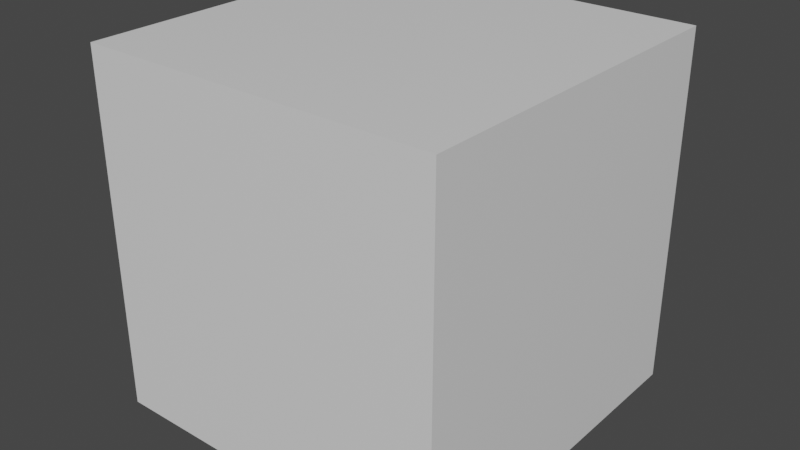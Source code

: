 # Source: all_faces_unwrapped.blend  (saved by Blender 2.92.15; exported with 4.5.12 LTS)
import bpy
from mathutils import Matrix  # noqa: F401  (used for matrix-valued properties, if any)

bpy.ops.wm.read_factory_settings(use_empty=True)
scene = bpy.context.scene
scene.name = 'Scene'

# ---- collections
col_collection = bpy.data.collections.new('Collection'); scene.collection.children.link(col_collection)

# ---- materials (node trees are filled in below, after node groups)
mat_material = bpy.data.materials.new('Material')
mat_material.alpha_threshold = 0.0
mat_material.use_transparent_shadow = False
mat_material.line_color = (0.0, 0.0, 0.0, 1.0)

# ---- material node trees
mat_material.use_nodes = True; mat_material.node_tree.nodes.clear()
_N = mat_material.node_tree.nodes; _L = mat_material.node_tree.links
n0 = _N.new('ShaderNodeOutputMaterial'); n0.name = 'Material Output'; n0.location = (300, 300)
n1 = _N.new('ShaderNodeBsdfPrincipled'); n1.name = 'Principled BSDF'; n1.location = (10, 300)
n1.distribution = 'GGX'
n1.subsurface_method = 'BURLEY'
n1.inputs[2].default_value = 0.4
n1.inputs[3].default_value = 1.45
n1.inputs[27].default_value = (0.0, 0.0, 0.0, 1.0)
n1.inputs[28].default_value = 1.0
_L.new(n1.outputs[0], n0.inputs[0])
n0.is_active_output = True

# ---- world
world_world = bpy.data.worlds.new('World'); scene.world = world_world
world_world.use_nodes = True; world_world.node_tree.nodes.clear()
_N = world_world.node_tree.nodes; _L = world_world.node_tree.links
n0 = _N.new('ShaderNodeOutputWorld'); n0.name = 'World Output'; n0.location = (300, 300)
n1 = _N.new('ShaderNodeBackground'); n1.name = 'Background'; n1.location = (10, 300)
n1.inputs[0].default_value = (0.05088, 0.05088, 0.05088, 1.0)
_L.new(n1.outputs[0], n0.inputs[0])
n0.is_active_output = True
world_world.color = (0.05088, 0.05088, 0.05088)
world_world.use_sun_shadow = False
world_world.sun_shadow_jitter_overblur = 0.0

# ---- meshes
me_cube = bpy.data.meshes.new('Cube')
me_cube.from_pydata([(0.5, 0.5, 0.5), (0.5, 0.5, -0.5), (0.5, -0.5, 0.5), (0.5, -0.5, -0.5), (-0.5, 0.5, 0.5), (-0.5, 0.5, -0.5), (-0.5, -0.5, 0.5), (-0.5, -0.5, -0.5)], [], [(0, 4, 6, 2), (3, 2, 6, 7), (7, 6, 4, 5), (5, 1, 3, 7), (1, 0, 2, 3), (5, 4, 0, 1)])
_uv = me_cube.uv_layers.new(name='UVMap')
_uv.uv.foreach_set('vector', [0.6667, 1.0, 0.3333, 1.0, 0.3333, 0.0, 0.6667, 0.0, 0.3335, 0.0, 0.3335, 1.0, 0.0001218, 1.0, 0.0001218, 0.0, 0.0001218, 0.0, 0.0001218, 1.0, 0.3335, 1.0, 0.3335, 0.0, 0.6665, 1.0, 0.9999, 1.0, 0.9999, 0.0, 0.6665, 0.0, 0.3335, 0.0, 0.3335, 1.0, 0.0001218, 1.0, 0.0001218, 0.0, 0.0001218, 0.0, 0.0001218, 1.0, 0.3335, 1.0, 0.3335, 0.0])
me_cube.materials.append(mat_material)
me_cube.use_remesh_preserve_volume = False
me_cube.use_remesh_preserve_attributes = False
me_cube.use_mirror_vertex_groups = False
me_cube.update()

# ---- objects
ob_cube = bpy.data.objects.new('Cube', me_cube)

# ---- transforms, parenting, visibility, modifiers, constraints
ob_cube.location = (0.0, 0.0, 0.0)
ob_cube.lock_rotations_4d = False
ob_cube.empty_display_type = 'ARROWS'
ob_cube.lineart.crease_threshold = 0.0

# ---- collection membership
col_collection.objects.link(ob_cube)

# ---- scene / render settings (as saved in the file)
scene.frame_start = 1; scene.frame_end = 250; scene.frame_set(1)
scene.render.engine = 'BLENDER_EEVEE_NEXT'
scene.cycles.use_denoising = False
scene.cycles.samples = 128
scene.cycles.sampling_pattern = 'TABULATED_SOBOL'
scene.cycles.use_adaptive_sampling = False
scene.cycles.use_light_tree = False
scene.view_settings.view_transform = 'Filmic'
bpy.context.view_layer.update()

# ---- added for rendering (the .blend has no active camera and no usable light): camera, sun
cam_auto = bpy.data.cameras.new('AutoCamera')
cam_auto.lens = 50.0
cam_auto.sensor_width = 36.0
cam_auto.clip_end = 1000.0
ob_auto_camera = bpy.data.objects.new('AutoCamera', cam_auto)
scene.collection.objects.link(ob_auto_camera)
ob_auto_camera.location = (1.60254, -1.92304, 1.28203)
ob_auto_camera.rotation_euler = (1.09748, -7.21219e-08, 0.694738)
scene.camera = ob_auto_camera
light_auto_sun = bpy.data.lights.new('AutoSun', 'SUN')
light_auto_sun.energy = 3.0
light_auto_sun.angle = 0.0523599
ob_auto_sun = bpy.data.objects.new('AutoSun', light_auto_sun)
scene.collection.objects.link(ob_auto_sun)
ob_auto_sun.rotation_euler = (0.872665, 0.174533, 0.523599)
bpy.context.view_layer.update()
